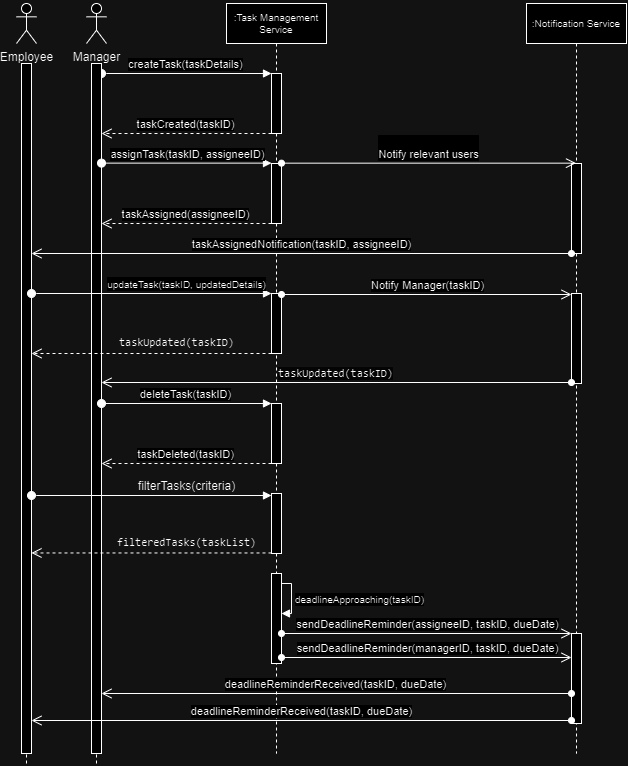

The diagram above was exported from draw.io. Its source (the exported page's mxGraphModel, read from the mxfile embedded in the PNG):
<mxGraphModel dx="1123" dy="720" grid="1" gridSize="10" guides="1" tooltips="1" connect="1" arrows="1" fold="1" page="1" pageScale="1" pageWidth="850" pageHeight="1100" math="0" shadow="0">
  <root>
    <mxCell id="0" />
    <mxCell id="1" parent="0" />
    <mxCell id="aM9ryv3xv72pqoxQDRHE-1" value="&lt;div&gt;&lt;br&gt;&lt;/div&gt;:Task Management Service&lt;div&gt;&lt;br&gt;&lt;/div&gt;" style="shape=umlLifeline;perimeter=lifelinePerimeter;whiteSpace=wrap;html=1;container=0;dropTarget=0;collapsible=0;recursiveResize=0;outlineConnect=0;portConstraint=eastwest;newEdgeStyle={&quot;edgeStyle&quot;:&quot;elbowEdgeStyle&quot;,&quot;elbow&quot;:&quot;vertical&quot;,&quot;curved&quot;:0,&quot;rounded&quot;:0};align=center;fontSize=10;verticalAlign=middle;" parent="1" vertex="1">
      <mxGeometry x="250" y="30" width="100" height="750" as="geometry" />
    </mxCell>
    <mxCell id="aM9ryv3xv72pqoxQDRHE-2" value="" style="html=1;points=[];perimeter=orthogonalPerimeter;outlineConnect=0;targetShapes=umlLifeline;portConstraint=eastwest;newEdgeStyle={&quot;edgeStyle&quot;:&quot;elbowEdgeStyle&quot;,&quot;elbow&quot;:&quot;vertical&quot;,&quot;curved&quot;:0,&quot;rounded&quot;:0};" parent="aM9ryv3xv72pqoxQDRHE-1" vertex="1">
      <mxGeometry x="45" y="70" width="10" height="60" as="geometry" />
    </mxCell>
    <mxCell id="3dXI098oyFwI0_r4Kbz5-12" value="" style="html=1;points=[];perimeter=orthogonalPerimeter;outlineConnect=0;targetShapes=umlLifeline;portConstraint=eastwest;newEdgeStyle={&quot;edgeStyle&quot;:&quot;elbowEdgeStyle&quot;,&quot;elbow&quot;:&quot;vertical&quot;,&quot;curved&quot;:0,&quot;rounded&quot;:0};" parent="aM9ryv3xv72pqoxQDRHE-1" vertex="1">
      <mxGeometry x="45" y="160" width="10" height="60" as="geometry" />
    </mxCell>
    <mxCell id="3dXI098oyFwI0_r4Kbz5-23" value="" style="html=1;points=[];perimeter=orthogonalPerimeter;outlineConnect=0;targetShapes=umlLifeline;portConstraint=eastwest;newEdgeStyle={&quot;edgeStyle&quot;:&quot;elbowEdgeStyle&quot;,&quot;elbow&quot;:&quot;vertical&quot;,&quot;curved&quot;:0,&quot;rounded&quot;:0};" parent="aM9ryv3xv72pqoxQDRHE-1" vertex="1">
      <mxGeometry x="45" y="290" width="10" height="60" as="geometry" />
    </mxCell>
    <mxCell id="3dXI098oyFwI0_r4Kbz5-28" value="" style="html=1;points=[];perimeter=orthogonalPerimeter;outlineConnect=0;targetShapes=umlLifeline;portConstraint=eastwest;newEdgeStyle={&quot;edgeStyle&quot;:&quot;elbowEdgeStyle&quot;,&quot;elbow&quot;:&quot;vertical&quot;,&quot;curved&quot;:0,&quot;rounded&quot;:0};" parent="aM9ryv3xv72pqoxQDRHE-1" vertex="1">
      <mxGeometry x="45" y="400" width="10" height="60" as="geometry" />
    </mxCell>
    <mxCell id="3dXI098oyFwI0_r4Kbz5-37" value="" style="html=1;points=[];perimeter=orthogonalPerimeter;outlineConnect=0;targetShapes=umlLifeline;portConstraint=eastwest;newEdgeStyle={&quot;edgeStyle&quot;:&quot;elbowEdgeStyle&quot;,&quot;elbow&quot;:&quot;vertical&quot;,&quot;curved&quot;:0,&quot;rounded&quot;:0};" parent="aM9ryv3xv72pqoxQDRHE-1" vertex="1">
      <mxGeometry x="45" y="490" width="10" height="60" as="geometry" />
    </mxCell>
    <mxCell id="8Qdwjk9-GNy_7kesEIit-1" value="" style="html=1;points=[];perimeter=orthogonalPerimeter;outlineConnect=0;targetShapes=umlLifeline;portConstraint=eastwest;newEdgeStyle={&quot;edgeStyle&quot;:&quot;elbowEdgeStyle&quot;,&quot;elbow&quot;:&quot;vertical&quot;,&quot;curved&quot;:0,&quot;rounded&quot;:0};" vertex="1" parent="aM9ryv3xv72pqoxQDRHE-1">
      <mxGeometry x="45" y="570" width="10" height="90" as="geometry" />
    </mxCell>
    <mxCell id="8Qdwjk9-GNy_7kesEIit-7" value="&lt;span style=&quot;font-size: 10px; text-align: center;&quot;&gt;deadlineApproaching(taskID)&lt;/span&gt;" style="html=1;align=left;spacingLeft=2;endArrow=block;rounded=0;edgeStyle=orthogonalEdgeStyle;curved=0;rounded=0;" edge="1" target="8Qdwjk9-GNy_7kesEIit-1" parent="aM9ryv3xv72pqoxQDRHE-1" source="8Qdwjk9-GNy_7kesEIit-1">
      <mxGeometry relative="1" as="geometry">
        <mxPoint x="60" y="570" as="sourcePoint" />
        <Array as="points">
          <mxPoint x="65" y="580" />
          <mxPoint x="65" y="610" />
        </Array>
        <mxPoint x="64.99999999999989" y="600" as="targetPoint" />
      </mxGeometry>
    </mxCell>
    <mxCell id="aM9ryv3xv72pqoxQDRHE-5" value="&lt;font style=&quot;font-size: 10px;&quot;&gt;:Notification Service&lt;/font&gt;" style="shape=umlLifeline;perimeter=lifelinePerimeter;whiteSpace=wrap;html=1;container=0;dropTarget=0;collapsible=0;recursiveResize=0;outlineConnect=0;portConstraint=eastwest;newEdgeStyle={&quot;edgeStyle&quot;:&quot;elbowEdgeStyle&quot;,&quot;elbow&quot;:&quot;vertical&quot;,&quot;curved&quot;:0,&quot;rounded&quot;:0};" parent="1" vertex="1">
      <mxGeometry x="550" y="30" width="100" height="750" as="geometry" />
    </mxCell>
    <mxCell id="aM9ryv3xv72pqoxQDRHE-6" value="" style="html=1;points=[];perimeter=orthogonalPerimeter;outlineConnect=0;targetShapes=umlLifeline;portConstraint=eastwest;newEdgeStyle={&quot;edgeStyle&quot;:&quot;elbowEdgeStyle&quot;,&quot;elbow&quot;:&quot;vertical&quot;,&quot;curved&quot;:0,&quot;rounded&quot;:0};" parent="aM9ryv3xv72pqoxQDRHE-5" vertex="1">
      <mxGeometry x="45" y="160" width="10" height="90" as="geometry" />
    </mxCell>
    <mxCell id="3dXI098oyFwI0_r4Kbz5-39" value="" style="html=1;points=[];perimeter=orthogonalPerimeter;outlineConnect=0;targetShapes=umlLifeline;portConstraint=eastwest;newEdgeStyle={&quot;edgeStyle&quot;:&quot;elbowEdgeStyle&quot;,&quot;elbow&quot;:&quot;vertical&quot;,&quot;curved&quot;:0,&quot;rounded&quot;:0};" parent="aM9ryv3xv72pqoxQDRHE-5" vertex="1">
      <mxGeometry x="45" y="290" width="10" height="90" as="geometry" />
    </mxCell>
    <mxCell id="8Qdwjk9-GNy_7kesEIit-3" value="" style="html=1;points=[];perimeter=orthogonalPerimeter;outlineConnect=0;targetShapes=umlLifeline;portConstraint=eastwest;newEdgeStyle={&quot;edgeStyle&quot;:&quot;elbowEdgeStyle&quot;,&quot;elbow&quot;:&quot;vertical&quot;,&quot;curved&quot;:0,&quot;rounded&quot;:0};" vertex="1" parent="aM9ryv3xv72pqoxQDRHE-5">
      <mxGeometry x="45" y="630" width="10" height="90" as="geometry" />
    </mxCell>
    <mxCell id="3dXI098oyFwI0_r4Kbz5-3" value="Manager" style="shape=umlActor;verticalLabelPosition=bottom;verticalAlign=top;html=1;outlineConnect=0;" parent="1" vertex="1">
      <mxGeometry x="110" y="30" width="20" height="40" as="geometry" />
    </mxCell>
    <mxCell id="aM9ryv3xv72pqoxQDRHE-3" value="createTask(taskDetails)" style="html=1;verticalAlign=bottom;startArrow=oval;endArrow=block;startSize=8;edgeStyle=elbowEdgeStyle;elbow=vertical;curved=0;rounded=0;" parent="1" edge="1">
      <mxGeometry x="-0.0031" relative="1" as="geometry">
        <mxPoint x="125" y="100" as="sourcePoint" />
        <mxPoint x="295" y="100" as="targetPoint" />
        <Array as="points">
          <mxPoint x="130" y="100" />
        </Array>
        <mxPoint as="offset" />
      </mxGeometry>
    </mxCell>
    <mxCell id="3dXI098oyFwI0_r4Kbz5-7" value="" style="endArrow=none;dashed=1;html=1;rounded=0;" parent="1" target="3dXI098oyFwI0_r4Kbz5-6" edge="1">
      <mxGeometry width="50" height="50" relative="1" as="geometry">
        <mxPoint x="120" y="790" as="sourcePoint" />
        <mxPoint x="120" y="80" as="targetPoint" />
      </mxGeometry>
    </mxCell>
    <mxCell id="3dXI098oyFwI0_r4Kbz5-6" value="" style="html=1;points=[];perimeter=orthogonalPerimeter;outlineConnect=0;targetShapes=umlLifeline;portConstraint=eastwest;newEdgeStyle={&quot;edgeStyle&quot;:&quot;elbowEdgeStyle&quot;,&quot;elbow&quot;:&quot;vertical&quot;,&quot;curved&quot;:0,&quot;rounded&quot;:0};" parent="1" vertex="1">
      <mxGeometry x="115" y="90" width="10" height="690" as="geometry" />
    </mxCell>
    <mxCell id="3dXI098oyFwI0_r4Kbz5-10" value="taskCreated(taskID)" style="html=1;verticalAlign=bottom;endArrow=open;dashed=1;endSize=8;curved=0;rounded=0;" parent="1" edge="1">
      <mxGeometry x="0.0065" relative="1" as="geometry">
        <mxPoint x="294.9999999999999" y="160.00000000000006" as="sourcePoint" />
        <mxPoint x="125" y="160.00000000000006" as="targetPoint" />
        <mxPoint as="offset" />
      </mxGeometry>
    </mxCell>
    <mxCell id="3dXI098oyFwI0_r4Kbz5-14" value="taskAssigned(assigneeID)" style="html=1;verticalAlign=bottom;endArrow=open;dashed=1;endSize=8;curved=0;rounded=0;" parent="1" edge="1">
      <mxGeometry relative="1" as="geometry">
        <mxPoint x="294.9999999999999" y="250" as="sourcePoint" />
        <mxPoint x="125" y="250" as="targetPoint" />
      </mxGeometry>
    </mxCell>
    <mxCell id="3dXI098oyFwI0_r4Kbz5-15" value="assignTask(taskID, assigneeID)" style="html=1;verticalAlign=bottom;startArrow=oval;startFill=1;endArrow=block;startSize=8;curved=0;rounded=0;" parent="1" edge="1">
      <mxGeometry width="60" relative="1" as="geometry">
        <mxPoint x="125" y="189.63" as="sourcePoint" />
        <mxPoint x="295" y="189.63" as="targetPoint" />
      </mxGeometry>
    </mxCell>
    <mxCell id="3dXI098oyFwI0_r4Kbz5-16" value="&lt;br&gt;Notify relevant users" style="html=1;verticalAlign=bottom;startArrow=oval;startFill=1;endArrow=open;startSize=6;endSize=8;curved=0;rounded=0;" parent="1" edge="1" target="aM9ryv3xv72pqoxQDRHE-5">
      <mxGeometry x="0.0008" width="80" relative="1" as="geometry">
        <mxPoint x="304.9999999999999" y="189.66000000000005" as="sourcePoint" />
        <mxPoint x="459.9999999999999" y="189.66000000000005" as="targetPoint" />
        <mxPoint as="offset" />
      </mxGeometry>
    </mxCell>
    <mxCell id="3dXI098oyFwI0_r4Kbz5-18" value="Employee" style="shape=umlActor;verticalLabelPosition=bottom;verticalAlign=top;html=1;outlineConnect=0;" parent="1" vertex="1">
      <mxGeometry x="40" y="30" width="20" height="40" as="geometry" />
    </mxCell>
    <mxCell id="3dXI098oyFwI0_r4Kbz5-19" value="" style="html=1;points=[];perimeter=orthogonalPerimeter;outlineConnect=0;targetShapes=umlLifeline;portConstraint=eastwest;newEdgeStyle={&quot;edgeStyle&quot;:&quot;elbowEdgeStyle&quot;,&quot;elbow&quot;:&quot;vertical&quot;,&quot;curved&quot;:0,&quot;rounded&quot;:0};" parent="1" vertex="1">
      <mxGeometry x="45" y="90" width="10" height="690" as="geometry" />
    </mxCell>
    <mxCell id="3dXI098oyFwI0_r4Kbz5-20" value="" style="endArrow=none;dashed=1;html=1;rounded=0;" parent="1" target="3dXI098oyFwI0_r4Kbz5-19" edge="1">
      <mxGeometry width="50" height="50" relative="1" as="geometry">
        <mxPoint x="50" y="790" as="sourcePoint" />
        <mxPoint x="49.89" y="350" as="targetPoint" />
      </mxGeometry>
    </mxCell>
    <mxCell id="3dXI098oyFwI0_r4Kbz5-21" value="&lt;div style=&quot;&quot;&gt;taskAssignedNotification(taskID, assigneeID)&lt;/div&gt;" style="html=1;verticalAlign=bottom;startArrow=oval;startFill=1;endArrow=open;startSize=6;endSize=8;curved=0;rounded=0;align=center;" parent="1" edge="1" source="aM9ryv3xv72pqoxQDRHE-6">
      <mxGeometry x="0.0008" width="80" relative="1" as="geometry">
        <mxPoint x="459.9999999999999" y="280" as="sourcePoint" />
        <mxPoint x="55" y="280" as="targetPoint" />
        <mxPoint as="offset" />
      </mxGeometry>
    </mxCell>
    <mxCell id="3dXI098oyFwI0_r4Kbz5-24" value="" style="html=1;verticalAlign=bottom;startArrow=oval;endArrow=block;startSize=8;edgeStyle=elbowEdgeStyle;elbow=vertical;curved=0;rounded=0;align=center;" parent="1" edge="1">
      <mxGeometry x="-0.0031" relative="1" as="geometry">
        <mxPoint x="55" y="320" as="sourcePoint" />
        <mxPoint x="295" y="320" as="targetPoint" />
        <Array as="points">
          <mxPoint x="60" y="320" />
        </Array>
        <mxPoint as="offset" />
      </mxGeometry>
    </mxCell>
    <mxCell id="3dXI098oyFwI0_r4Kbz5-25" value="&lt;span style=&quot;background-color: rgb(255, 255, 255);&quot;&gt;&lt;font style=&quot;font-size: 10px;&quot;&gt;updateTask(taskID, updatedDetails)&lt;/font&gt;&lt;/span&gt;" style="text;html=1;align=center;verticalAlign=middle;resizable=0;points=[];autosize=1;strokeColor=none;fillColor=none;" parent="1" vertex="1">
      <mxGeometry x="120" y="296" width="180" height="30" as="geometry" />
    </mxCell>
    <mxCell id="3dXI098oyFwI0_r4Kbz5-26" value="" style="html=1;verticalAlign=bottom;endArrow=open;dashed=1;endSize=8;curved=0;rounded=0;" parent="1" target="3dXI098oyFwI0_r4Kbz5-19" edge="1">
      <mxGeometry relative="1" as="geometry">
        <mxPoint x="294.9999999999999" y="380" as="sourcePoint" />
        <mxPoint x="125" y="380" as="targetPoint" />
      </mxGeometry>
    </mxCell>
    <mxCell id="3dXI098oyFwI0_r4Kbz5-27" value="&lt;code&gt;&lt;font style=&quot;font-size: 11px;&quot;&gt;taskUpdated(taskID)&lt;/font&gt;&lt;/code&gt;" style="text;html=1;align=center;verticalAlign=middle;resizable=0;points=[];autosize=1;strokeColor=none;fillColor=none;" parent="1" vertex="1">
      <mxGeometry x="130" y="354" width="140" height="30" as="geometry" />
    </mxCell>
    <mxCell id="3dXI098oyFwI0_r4Kbz5-31" value="taskDeleted(taskID)" style="html=1;verticalAlign=bottom;endArrow=open;dashed=1;endSize=8;curved=0;rounded=0;" parent="1" edge="1">
      <mxGeometry relative="1" as="geometry">
        <mxPoint x="294.9999999999999" y="490" as="sourcePoint" />
        <mxPoint x="125" y="490" as="targetPoint" />
      </mxGeometry>
    </mxCell>
    <mxCell id="3dXI098oyFwI0_r4Kbz5-32" value="deleteTask(taskID)" style="html=1;verticalAlign=bottom;startArrow=oval;endArrow=block;startSize=8;edgeStyle=elbowEdgeStyle;elbow=vertical;curved=0;rounded=0;align=center;" parent="1" source="3dXI098oyFwI0_r4Kbz5-6" edge="1">
      <mxGeometry x="-0.0031" relative="1" as="geometry">
        <mxPoint x="55" y="430" as="sourcePoint" />
        <mxPoint x="295" y="430" as="targetPoint" />
        <Array as="points">
          <mxPoint x="120" y="430" />
        </Array>
        <mxPoint as="offset" />
      </mxGeometry>
    </mxCell>
    <mxCell id="3dXI098oyFwI0_r4Kbz5-33" value="" style="html=1;verticalAlign=bottom;startArrow=oval;endArrow=block;startSize=8;edgeStyle=elbowEdgeStyle;elbow=vertical;curved=0;rounded=0;align=center;" parent="1" edge="1">
      <mxGeometry x="-0.0031" relative="1" as="geometry">
        <mxPoint x="55" y="522" as="sourcePoint" />
        <mxPoint x="295" y="522" as="targetPoint" />
        <Array as="points">
          <mxPoint x="60" y="522" />
        </Array>
        <mxPoint as="offset" />
      </mxGeometry>
    </mxCell>
    <mxCell id="3dXI098oyFwI0_r4Kbz5-34" value="" style="html=1;verticalAlign=bottom;endArrow=open;dashed=1;endSize=8;curved=0;rounded=0;" parent="1" edge="1">
      <mxGeometry relative="1" as="geometry">
        <mxPoint x="294.9999999999999" y="579.46" as="sourcePoint" />
        <mxPoint x="55" y="579.46" as="targetPoint" />
      </mxGeometry>
    </mxCell>
    <mxCell id="3dXI098oyFwI0_r4Kbz5-35" value="filterTasks(criteria)" style="text;html=1;align=center;verticalAlign=middle;resizable=0;points=[];autosize=1;strokeColor=none;fillColor=none;" parent="1" vertex="1">
      <mxGeometry x="150" y="498" width="120" height="30" as="geometry" />
    </mxCell>
    <mxCell id="3dXI098oyFwI0_r4Kbz5-36" value="&lt;code&gt;&lt;font style=&quot;font-size: 11px;&quot;&gt;filteredTasks(taskList)&lt;/font&gt;&lt;/code&gt;" style="text;html=1;align=center;verticalAlign=middle;resizable=0;points=[];autosize=1;strokeColor=none;fillColor=none;" parent="1" vertex="1">
      <mxGeometry x="130" y="554" width="160" height="30" as="geometry" />
    </mxCell>
    <mxCell id="3dXI098oyFwI0_r4Kbz5-40" value="Notify Manager(taskID)" style="html=1;verticalAlign=bottom;startArrow=oval;startFill=1;endArrow=open;startSize=6;endSize=8;curved=0;rounded=0;" parent="1" edge="1">
      <mxGeometry x="0.0008" width="80" relative="1" as="geometry">
        <mxPoint x="305" y="321" as="sourcePoint" />
        <mxPoint x="595" y="321" as="targetPoint" />
        <mxPoint as="offset" />
      </mxGeometry>
    </mxCell>
    <mxCell id="3dXI098oyFwI0_r4Kbz5-41" value="&lt;div style=&quot;&quot;&gt;&lt;span style=&quot;font-family: monospace; background-color: rgb(251, 251, 251);&quot;&gt;taskUpdated(taskID)&lt;/span&gt;&lt;/div&gt;" style="html=1;verticalAlign=bottom;startArrow=oval;startFill=1;endArrow=open;startSize=6;endSize=8;curved=0;rounded=0;align=center;" parent="1" edge="1">
      <mxGeometry x="0.0008" width="80" relative="1" as="geometry">
        <mxPoint x="595" y="409" as="sourcePoint" />
        <mxPoint x="125" y="409" as="targetPoint" />
        <mxPoint as="offset" />
      </mxGeometry>
    </mxCell>
    <mxCell id="8Qdwjk9-GNy_7kesEIit-4" value="&lt;div style=&quot;&quot;&gt;sendDeadlineReminder(managerID, taskID, dueDate)&lt;/div&gt;" style="html=1;verticalAlign=bottom;startArrow=oval;startFill=1;endArrow=open;startSize=6;endSize=8;curved=0;rounded=0;align=center;" edge="1" parent="1">
      <mxGeometry x="0.0008" width="80" relative="1" as="geometry">
        <mxPoint x="305" y="684" as="sourcePoint" />
        <mxPoint x="595" y="684" as="targetPoint" />
        <mxPoint as="offset" />
      </mxGeometry>
    </mxCell>
    <mxCell id="8Qdwjk9-GNy_7kesEIit-5" value="&lt;div style=&quot;&quot;&gt;sendDeadlineReminder(assigneeID, taskID, dueDate)&lt;/div&gt;" style="html=1;verticalAlign=bottom;startArrow=oval;startFill=1;endArrow=open;startSize=6;endSize=8;curved=0;rounded=0;align=center;" edge="1" parent="1" source="8Qdwjk9-GNy_7kesEIit-1" target="8Qdwjk9-GNy_7kesEIit-3">
      <mxGeometry x="0.0008" width="80" relative="1" as="geometry">
        <mxPoint x="460" y="820" as="sourcePoint" />
        <mxPoint x="55" y="820" as="targetPoint" />
        <mxPoint as="offset" />
      </mxGeometry>
    </mxCell>
    <mxCell id="8Qdwjk9-GNy_7kesEIit-9" value="&lt;div style=&quot;&quot;&gt;deadlineReminderReceived(taskID, dueDate)&lt;/div&gt;" style="html=1;verticalAlign=bottom;startArrow=oval;startFill=1;endArrow=open;startSize=6;endSize=8;curved=0;rounded=0;align=center;" edge="1" parent="1">
      <mxGeometry x="0.0008" width="80" relative="1" as="geometry">
        <mxPoint x="595" y="720" as="sourcePoint" />
        <mxPoint x="125" y="720" as="targetPoint" />
        <mxPoint as="offset" />
      </mxGeometry>
    </mxCell>
    <mxCell id="8Qdwjk9-GNy_7kesEIit-10" value="&lt;div style=&quot;&quot;&gt;deadlineReminderReceived(taskID, dueDate)&lt;/div&gt;" style="html=1;verticalAlign=bottom;startArrow=oval;startFill=1;endArrow=open;startSize=6;endSize=8;curved=0;rounded=0;align=center;" edge="1" parent="1">
      <mxGeometry x="0.0008" width="80" relative="1" as="geometry">
        <mxPoint x="595" y="747" as="sourcePoint" />
        <mxPoint x="55" y="747" as="targetPoint" />
        <mxPoint as="offset" />
      </mxGeometry>
    </mxCell>
  </root>
</mxGraphModel>